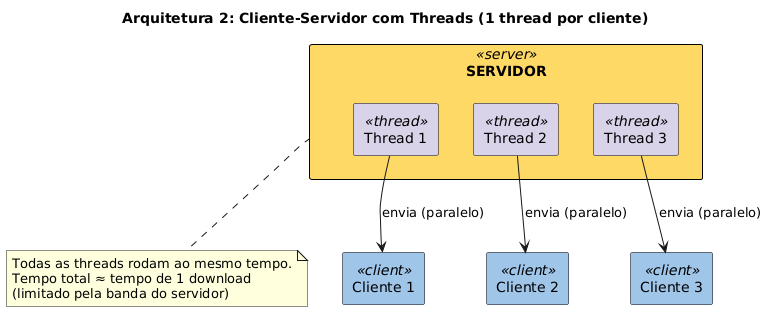

The diagram above was rendered by PlantUML. Its source (embedded in the PNG):
@startuml
title Arquitetura 2: Cliente-Servidor com Threads (1 thread por cliente)

skinparam rectangle {
  BackgroundColor<<server>> #FFD966
  BackgroundColor<<thread>> #D9D2E9
  BackgroundColor<<client>> #9FC5E8
  BorderColor black
}

rectangle "SERVIDOR" as S <<server>> {
  rectangle "Thread 1" as T1 <<thread>>
  rectangle "Thread 2" as T2 <<thread>>
  rectangle "Thread 3" as T3 <<thread>>
}

rectangle "Cliente 1" as C1 <<client>>
rectangle "Cliente 2" as C2 <<client>>
rectangle "Cliente 3" as C3 <<client>>

T1 -down-> C1 : envia (paralelo)
T2 -down-> C2 : envia (paralelo)
T3 -down-> C3 : envia (paralelo)

note bottom of S
  Todas as threads rodam ao mesmo tempo.
  Tempo total ≈ tempo de 1 download
  (limitado pela banda do servidor)
end note
@enduml